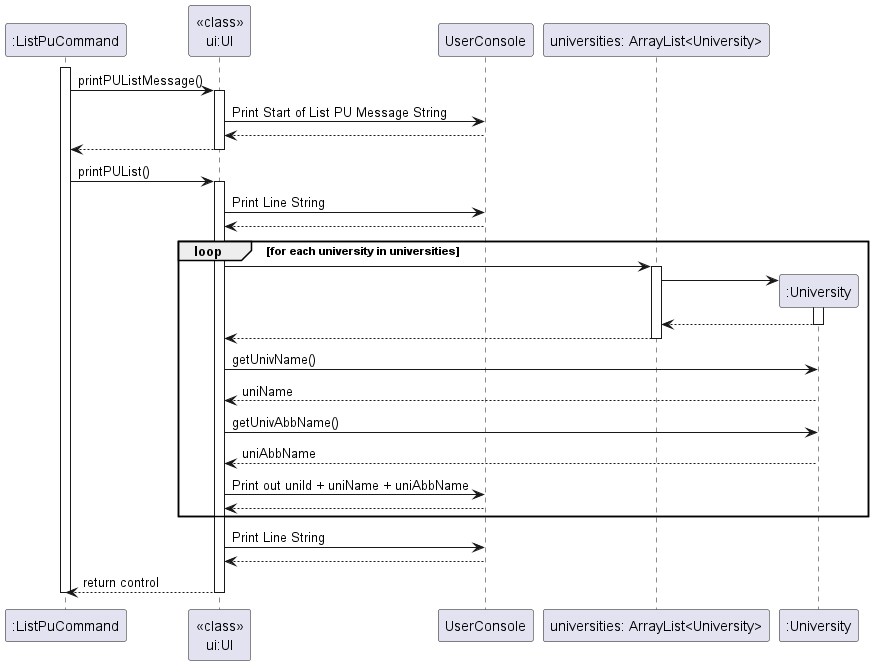

The diagram above was rendered by PlantUML. Its source (embedded in the PNG):
@startuml
'https://plantuml.com/sequence-diagram


activate ":ListPuCommand"

":ListPuCommand" -> "<<class>>\nui:UI" : printPUListMessage()
activate "<<class>>\nui:UI"

"<<class>>\nui:UI" -> UserConsole : Print Start of List PU Message String
"<<class>>\nui:UI" <-- UserConsole


":ListPuCommand" <-- "<<class>>\nui:UI"
deactivate "<<class>>\nui:UI"


":ListPuCommand" -> "<<class>>\nui:UI" : printPUList()
activate "<<class>>\nui:UI"
"<<class>>\nui:UI" -> UserConsole : Print Line String
"<<class>>\nui:UI" <-- UserConsole

    loop for each university in universities
    "<<class>>\nui:UI" -> "universities: ArrayList<University>"
     activate "universities: ArrayList<University>"
     create ":University"
     "universities: ArrayList<University>" -> ":University"
     activate ":University"
     "universities: ArrayList<University>" <-- ":University"
     deactivate ":University"
     "<<class>>\nui:UI" <-- "universities: ArrayList<University>"
     deactivate "universities: ArrayList<University>"


    "<<class>>\nui:UI" -> ":University" : getUnivName()
    "<<class>>\nui:UI" <-- ":University" : uniName

    "<<class>>\nui:UI" -> ":University" : getUnivAbbName()
    "<<class>>\nui:UI" <-- ":University" : uniAbbName

    "<<class>>\nui:UI" -> UserConsole : Print out uniId + uniName + uniAbbName
    "<<class>>\nui:UI" <-- UserConsole
    end
"<<class>>\nui:UI" -> UserConsole : Print Line String
"<<class>>\nui:UI" <-- UserConsole

":ListPuCommand" <-- "<<class>>\nui:UI" : return control
deactivate "<<class>>\nui:UI"
deactivate ":ListPuCommand"
@enduml